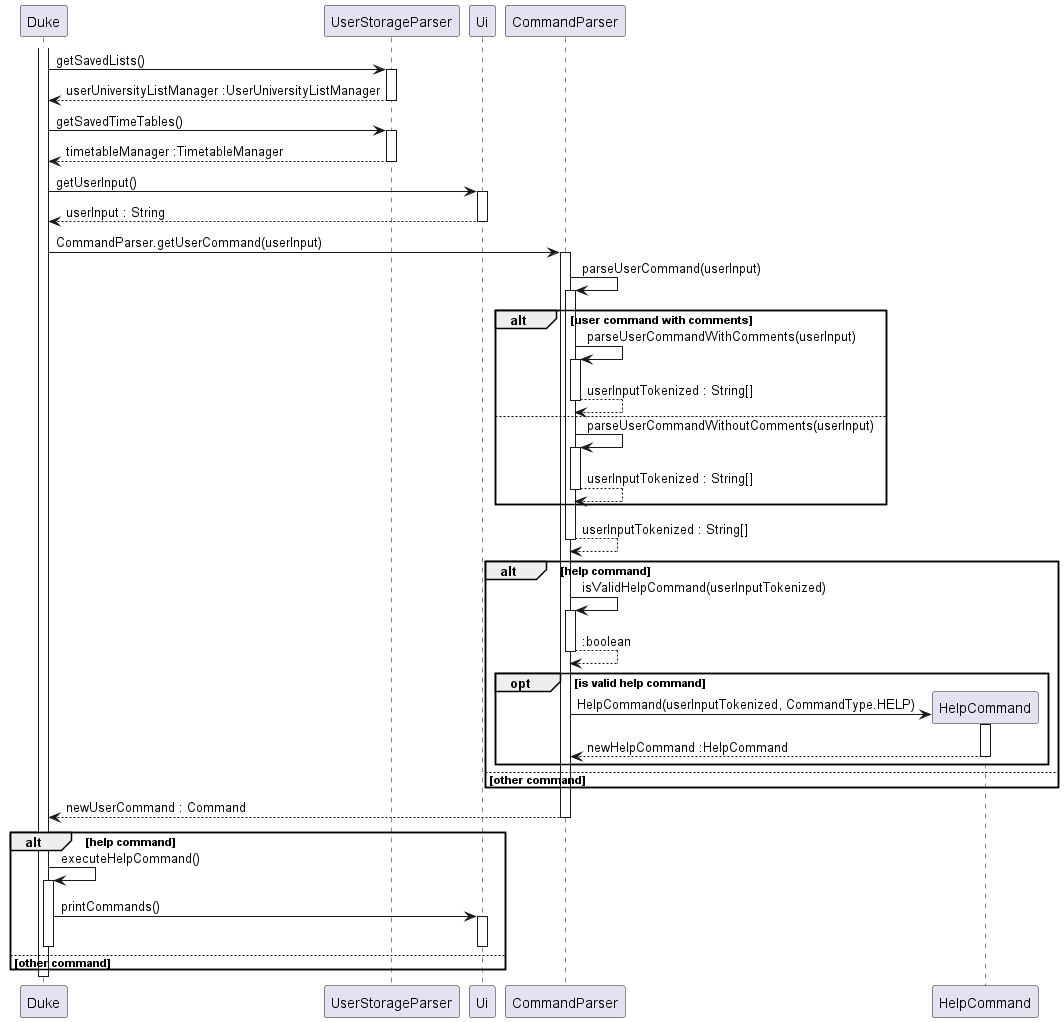

The diagram above was rendered by PlantUML. Its source (embedded in the PNG):
@startuml

activate Duke

Duke -> UserStorageParser : getSavedLists()
activate UserStorageParser

UserStorageParser --> Duke : userUniversityListManager :UserUniversityListManager
deactivate UserStorageParser

Duke -> UserStorageParser : getSavedTimeTables()
activate UserStorageParser

UserStorageParser --> Duke : timetableManager :TimetableManager
deactivate UserStorageParser

Duke -> Ui : getUserInput()
activate Ui

Ui --> Duke : userInput : String
deactivate Ui

Duke -> CommandParser : CommandParser.getUserCommand(userInput)
activate CommandParser

CommandParser -> CommandParser : parseUserCommand(userInput)
activate CommandParser

alt user command with comments
    CommandParser -> CommandParser : parseUserCommandWithComments(userInput)
    activate CommandParser

    CommandParser --> CommandParser : userInputTokenized : String[]
    deactivate CommandParser

else
    CommandParser -> CommandParser : parseUserCommandWithoutComments(userInput)
    activate CommandParser

    CommandParser --> CommandParser : userInputTokenized : String[]
    deactivate CommandParser 
end

CommandParser --> CommandParser : userInputTokenized : String[]
deactivate CommandParser

alt help command

    CommandParser -> CommandParser : isValidHelpCommand(userInputTokenized)
    activate CommandParser

    CommandParser --> CommandParser : :boolean
    deactivate CommandParser

    opt is valid help command

        create HelpCommand
        CommandParser -> HelpCommand : HelpCommand(userInputTokenized, CommandType.HELP)
        activate HelpCommand

        HelpCommand --> CommandParser : newHelpCommand :HelpCommand
        deactivate HelpCommand
    end

else other command

end

CommandParser --> Duke : newUserCommand : Command
deactivate CommandParser

alt help command

Duke -> Duke : executeHelpCommand()
activate Duke

   Duke -> Ui : printCommands()
   activate Ui

   deactivate Ui

deactivate Duke
else other command
end
deactivate Duke

@enduml